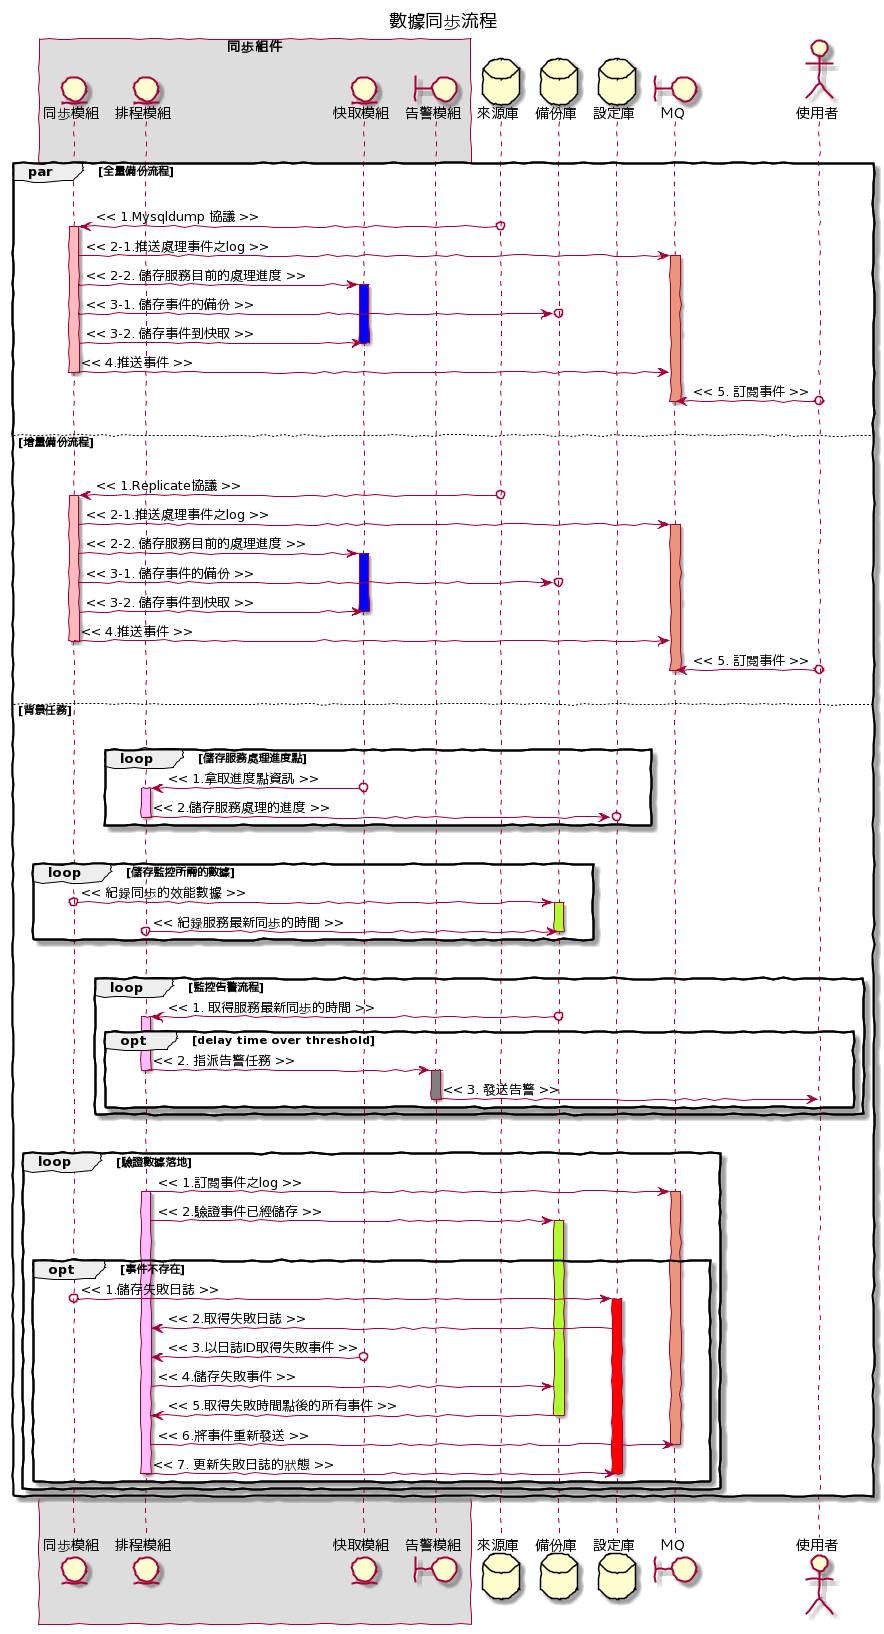

The diagram above was rendered by PlantUML. Its source (embedded in the PNG):
@startuml
skinparam handwritten true
title 數據同步流程
box "同步組件"
    entity "同步模組" as DSS
    entity "排程模組" as DWS
    entity "快取模組" as DCS
    boundary "告警模組" as DPS
end box
database "來源庫" as SourceMySQL
database "備份庫" as MongoDB
database "設定庫" as MySQL
boundary "ＭQ" as Kafka
actor "使用者" as SRV

|||
par 全量備份流程
|||
    SourceMySQL o-> DSS: << 1.Mysqldump 協議 >>
    activate DSS #FFBBBB
    DSS -> Kafka: << 2-1.推送處理事件之log >>
    activate Kafka #DarkSalmon
    DSS -> DCS: << 2-2. 儲存服務目前的處理進度 >>
    activate DCS #Blue
    DSS ->o MongoDB: << 3-1. 儲存事件的備份 >>
    DSS -> DCS: << 3-2. 儲存事件到快取 >>
    deactivate DCS
    DSS -> Kafka: << 4.推送事件 >>
    deactivate DSS
    Kafka <-o SRV: << 5. 訂閱事件 >>
    deactivate Kafka
    deactivate DWS
|||
    else 增量備份流程
|||
    SourceMySQL o-> DSS: << 1.Replicate協議 >>
    activate DSS #FFBBBB
    DSS -> Kafka: << 2-1.推送處理事件之log >>
    activate Kafka #DarkSalmon
    DSS -> DCS: << 2-2. 儲存服務目前的處理進度 >>
    activate DCS #Blue
    DSS ->o MongoDB: << 3-1. 儲存事件的備份 >>
    DSS -> DCS: << 3-2. 儲存事件到快取 >>
    deactivate DCS
    DSS -> Kafka: << 4.推送事件 >>
    deactivate DSS
    Kafka <-o SRV: << 5. 訂閱事件 >>
    deactivate Kafka
    deactivate DWS
|||
    else 背景任務
|||
        loop 儲存服務處理進度點
            DWS <-o DCS: << 1.拿取進度點資訊 >>
            activate DWS #FFBBFF
            DWS ->o MySQL: << 2.儲存服務處理的進度 >>
            deactivate DWS
        end
|||
        loop 儲存監控所需的數據
            DSS o-> MongoDB: << 紀錄同步的效能數據 >>
            activate MongoDB #GreenYellow
            DWS o-> MongoDB: << 紀錄服務最新同步的時間 >>
            deactivate MongoDB
        end
|||
        loop 監控告警流程
            DWS <-o MongoDB: << 1. 取得服務最新同步的時間 >>
            activate DWS #FFBBFF
            opt delay time over threshold
                DWS -> DPS: << 2. 指派告警任務 >>
                deactivate DWS
                activate DPS #Gray
                DPS -> SRV: << 3. 發送告警 >>
                deactivate DPS
            end
        end
|||
        loop 驗證數據落地
            DWS -> Kafka: << 1.訂閱事件之log >>
            activate Kafka #DarkSalmon
            activate DWS #FFBBFF
            MongoDB <- DWS: << 2.驗證事件已經儲存 >>
            activate MongoDB #GreenYellow
|||
            opt 事件不存在
                DSS o-> MySQL: << 1.儲存失敗日誌 >>
                activate MySQL #Red
                DWS <- MySQL: << 2.取得失敗日誌 >>
                DWS <-o DCS: << 3.以日誌ID取得失敗事件 >>
                MongoDB <- DWS: << 4.儲存失敗事件 >>
                MongoDB -> DWS: << 5.取得失敗時間點後的所有事件 >>
                deactivate MongoDB
                DWS -> Kafka: << 6.將事件重新發送 >>
                deactivate Kafka
                DWS -> MySQL: << 7. 更新失敗日誌的狀態 >>
                deactivate DWS
                deactivate MySQL
            end
        end
end
|||
@enduml